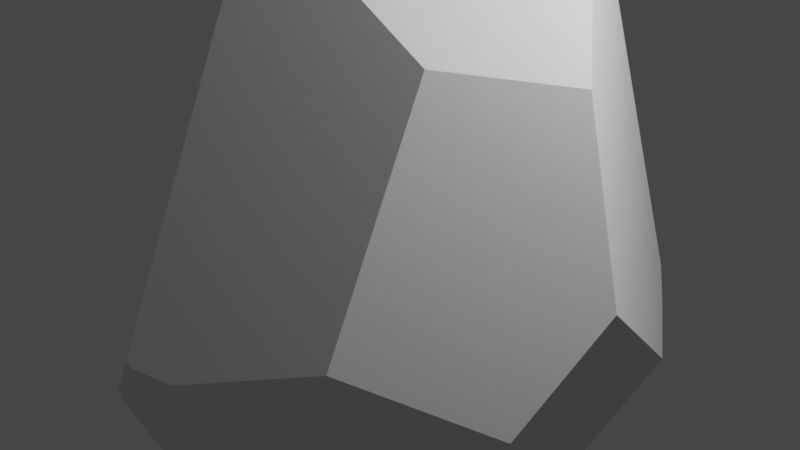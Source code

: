 # Source: rock2.blend  (saved by Blender 3.4.6; exported with 4.5.12 LTS)
import bpy
from mathutils import Matrix  # noqa: F401  (used for matrix-valued properties, if any)

bpy.ops.wm.read_factory_settings(use_empty=True)
scene = bpy.context.scene
scene.name = 'Scene'

# ---- collections
col_collection = bpy.data.collections.new('Collection'); scene.collection.children.link(col_collection)

# ---- world
world_world = bpy.data.worlds.new('World'); scene.world = world_world
world_world.use_nodes = True; world_world.node_tree.nodes.clear()
_N = world_world.node_tree.nodes; _L = world_world.node_tree.links
n0 = _N.new('ShaderNodeOutputWorld'); n0.name = 'World Output'; n0.location = (300, 300)
n1 = _N.new('ShaderNodeBackground'); n1.name = 'Background'; n1.location = (10, 300)
n1.inputs[0].default_value = (0.05088, 0.05088, 0.05088, 1.0)
_L.new(n1.outputs[0], n0.inputs[0])
n0.is_active_output = True
world_world.color = (0.05088, 0.05088, 0.05088)
world_world.use_sun_shadow = False
world_world.sun_shadow_jitter_overblur = 0.0

# ---- cameras
cam_camera = bpy.data.cameras.new('Camera')
cam_camera.clip_end = 100.0
cam_camera.ortho_scale = 7.314

# ---- lights
light_light = bpy.data.lights.new('Light', 'POINT')
light_light.transmission_factor = 0.0
light_light.energy = 1000.0
light_light.shadow_soft_size = 0.1
light_light.shadow_maximum_resolution = 0.006
light_light.use_absolute_resolution = True

# ---- meshes
me_icosphere = bpy.data.meshes.new('Icosphere')
me_icosphere.from_pydata([(0.2598, -3.1, -0.6073), (0.3047, 0.9377, 3.516), (0.1583, 0.4873, 3.674), (0.9653, 0.7691, 3.338), (0.2876, 0.3756, 3.658), (1.439, 0.8239, 3.047), (0.1206, -3.201, -0.282), (0.5111, -3.067, -0.3222), (0.4598, -1.365, 3.014), (-0.4201, -3.062, -0.7946), (0.04811, -3.213, -0.2492), (-1.772, -0.3397, 2.936), (-0.1605, -1.759, 2.727), (-0.4821, 0.559, 3.565), (-1.638, -0.1074, 3.056), (-0.1842, 1.35, 3.294), (-0.05339, 1.361, 3.306), (-2.347, 0.6969, 1.957), (-1.617, 1.538, 2.005), (1.429, 2.661, -0.9533), (1.514, 0.8645, 2.971), (1.544, 0.8147, 2.976), (1.425, 2.663, -0.9451), (1.132, 1.749, 2.346), (-0.5597, -2.986, -1.059), (-0.05653, -2.812, -1.596), (-0.6436, -2.966, -0.9996), (-2.5, 1.071, -1.916), (0.6493, -1.593, -2.953), (-2.521, 1.457, -1.418), (-2.188, 2.134, -0.6343), (-2.444, 1.207, -1.941), (-2.0, 1.219, -2.434), (-2.233, 1.189, -2.217), (-2.136, 2.183, -0.6094), (1.676, 2.384, -1.247), (1.337, 2.661, -1.128), (1.233, 2.693, -1.135), (-1.132, 1.535, -2.895), (-1.003, 1.105, -3.214), (-0.1094, 0.379, -3.527), (-0.4592, 2.665, -1.722), (1.716, -2.394, 0.05684), (1.642, -1.28, 2.272), (2.439, -0.2541, 2.068), (2.716, -1.329, -0.6009), (1.905, -0.8472, -2.644), (1.688, 0.394, -2.916), (2.987, -0.418, 0.3485), (2.065, 1.878, -1.543), (-1.989, -0.2445, 2.743), (-2.055, -0.0568, 2.684), (-2.848, 1.22, -0.6547), (-2.844, 1.276, -0.4687), (-2.776, 0.7054, -1.453), (-2.301, 0.5081, 2.117), (-2.392, 0.6971, 1.845), (-1.889, -1.794, -0.6625)], [], [(24, 25, 0, 6, 10, 9), (19, 35, 36), (26, 24, 9), (3, 1, 2, 4), (20, 5, 21), (15, 13, 2, 1, 16), (50, 11, 14, 51), (37, 22, 19, 36), (30, 29, 52, 53), (29, 31, 27, 54, 52), (6, 0, 7), (38, 39, 32), (27, 31, 33), (7, 0, 25, 28, 46, 45, 42), (46, 28, 40, 47), (16, 1, 3, 5, 20, 23), (55, 17, 56), (14, 11, 12, 8, 4, 2, 13), (3, 4, 8, 43, 44, 21, 5), (10, 6, 7, 42, 43, 8, 12), (57, 26, 9, 10, 12, 11, 50), (51, 14, 13, 15, 18, 17, 55), (15, 16, 23, 22, 37, 41, 34, 18), (17, 18, 34, 30, 53, 56), (49, 35, 19, 22, 23, 20, 21, 44, 48), (54, 27, 33, 32, 39, 40, 28, 25, 24, 26, 57), (29, 30, 34, 41, 38, 32, 33, 31), (38, 41, 37, 36, 35, 49, 47, 40, 39), (45, 48, 44, 43, 42), (45, 46, 47, 49, 48), (57, 50, 51, 55, 56, 53, 52, 54)])
me_icosphere.polygons.foreach_set('material_index', [0, 0, 0, 0, 0, 0, 0, 0, 0, 0, 0, 0, 0, 568, 568, 568, 568, 568, 568, 568, 568, 568, 568, 568, 568, 568, 568, 568, 568, 568, 568])
_uv = me_icosphere.uv_layers.new(name='UVMap')
_uv.uv.foreach_set('vector', [0.1084, 0.1877, 0.1344, 0.1687, 0.15, 0.2125, 0.1427, 0.2252, 0.139, 0.2261, 0.1154, 0.1998, 0.5214, 0.1991, 0.5031, 0.1841, 0.5254, 0.1923, 0.1045, 0.1904, 0.1084, 0.1877, 0.1154, 0.1998, 0.457, 0.403, 0.4805, 0.4275, 0.468, 0.4491, 0.4606, 0.4469, 0.446, 0.3748, 0.4465, 0.3796, 0.4434, 0.3751, 0.6255, 0.3969, 0.6491, 0.4341, 0.6229, 0.4491, 0.6104, 0.4275, 0.6198, 0.3986, 0.8291, 0.3605, 0.8334, 0.3726, 0.823, 0.3802, 0.8207, 0.3567, 0.5302, 0.192, 0.5216, 0.1994, 0.5214, 0.1991, 0.5254, 0.1923, 0.7076, 0.2115, 0.7408, 0.1809, 0.758, 0.2107, 0.7559, 0.2179, 0.7408, 0.1809, 0.7514, 0.1575, 0.759, 0.1575, 0.7814, 0.1738, 0.758, 0.2107, 0.1427, 0.2252, 0.15, 0.2125, 0.1612, 0.2236, 0.7015, 0.1023, 0.7137, 0.08223, 0.7357, 0.1314, 0.759, 0.1575, 0.7514, 0.1575, 0.7443, 0.1433, 0.0, 0.0, 0.0, 0.0, 0.0, 0.0, 0.0, 0.0, 0.0, 0.0, 0.0, 0.0, 0.0, 0.0, 0.0, 0.0, 0.0, 0.0, 0.0, 0.0, 0.0, 0.0, 0.0, 0.0, 0.0, 0.0, 0.0, 0.0, 0.0, 0.0, 0.0, 0.0, 0.0, 0.0, 0.0, 0.0, 0.0, 0.0, 0.0, 0.0, 0.0, 0.0, 0.0, 0.0, 0.0, 0.0, 0.0, 0.0, 0.0, 0.0, 0.0, 0.0, 0.0, 0.0, 0.0, 0.0, 0.0, 0.0, 0.0, 0.0, 0.0, 0.0, 0.0, 0.0, 0.0, 0.0, 0.0, 0.0, 0.0, 0.0, 0.0, 0.0, 0.0, 0.0, 0.0, 0.0, 0.0, 0.0, 0.0, 0.0, 0.0, 0.0, 0.0, 0.0, 0.0, 0.0, 0.0, 0.0, 0.0, 0.0, 0.0, 0.0, 0.0, 0.0, 0.0, 0.0, 0.0, 0.0, 0.0, 0.0, 0.0, 0.0, 0.0, 0.0, 0.0, 0.0, 0.0, 0.0, 0.0, 0.0, 0.0, 0.0, 0.0, 0.0, 0.0, 0.0, 0.0, 0.0, 0.0, 0.0, 0.0, 0.0, 0.0, 0.0, 0.0, 0.0, 0.0, 0.0, 0.0, 0.0, 0.0, 0.0, 0.0, 0.0, 0.0, 0.0, 0.0, 0.0, 0.0, 0.0, 0.0, 0.0, 0.0, 0.0, 0.0, 0.0, 0.0, 0.0, 0.0, 0.0, 0.0, 0.0, 0.0, 0.0, 0.0, 0.0, 0.0, 0.0, 0.0, 0.0, 0.0, 0.0, 0.0, 0.0, 0.0, 0.0, 0.0, 0.0, 0.0, 0.0, 0.0, 0.0, 0.0, 0.0, 0.0, 0.0, 0.0, 0.0, 0.0, 0.0, 0.0, 0.0, 0.0, 0.0, 0.0, 0.0, 0.0, 0.0, 0.0, 0.0, 0.0, 0.0, 0.0, 0.0, 0.0, 0.0, 0.0, 0.0, 0.0, 0.0, 0.0, 0.0, 0.0, 0.0, 0.0, 0.0, 0.0, 0.0, 0.0, 0.0, 0.0, 0.0, 0.0, 0.0, 0.0, 0.0, 0.0, 0.0, 0.0, 0.0, 0.0, 0.0, 0.0, 0.0, 0.0, 0.0, 0.0, 0.0, 0.0, 0.0, 0.0, 0.0, 0.0, 0.0, 0.0, 0.0, 0.0, 0.0, 0.0, 0.0, 0.0, 0.0, 0.0, 0.0, 0.0, 0.0, 0.0, 0.0])
me_icosphere.update()

# ---- objects
ob_light = bpy.data.objects.new('Light', light_light)
ob_camera = bpy.data.objects.new('Camera', cam_camera)
ob_icosphere = bpy.data.objects.new('Icosphere', me_icosphere)

# ---- transforms, parenting, visibility, modifiers, constraints
ob_light.location = (4.076, 1.005, 5.904)
ob_light.rotation_euler = (0.6503, 0.05522, 1.866)
ob_light.lock_rotations_4d = False
ob_light.empty_display_type = 'ARROWS'
ob_light.color = (0.0, 0.0, 0.0, 0.0)
ob_light.lineart.crease_threshold = 0.0
ob_camera.location = (7.359, -6.926, 4.958)
ob_camera.rotation_euler = (1.109, 0.0, 0.8149)
ob_camera.lock_rotations_4d = False
ob_camera.empty_display_type = 'ARROWS'
ob_camera.color = (0.0, 0.0, 0.0, 0.0)
ob_camera.display_type = 'WIRE'
ob_camera.lineart.crease_threshold = 0.0
ob_icosphere.location = (0.0, 0.0, 0.0)

# ---- collection membership
col_collection.objects.link(ob_light)
col_collection.objects.link(ob_camera)
col_collection.objects.link(ob_icosphere)

# ---- scene / render settings (as saved in the file)
scene.camera = ob_camera
scene.frame_start = 1; scene.frame_end = 250; scene.frame_set(1)
scene.render.engine = 'BLENDER_EEVEE_NEXT'
scene.cycles.sampling_pattern = 'TABULATED_SOBOL'
scene.cycles.use_light_tree = False
scene.view_settings.view_transform = 'Filmic'
bpy.context.view_layer.update()
